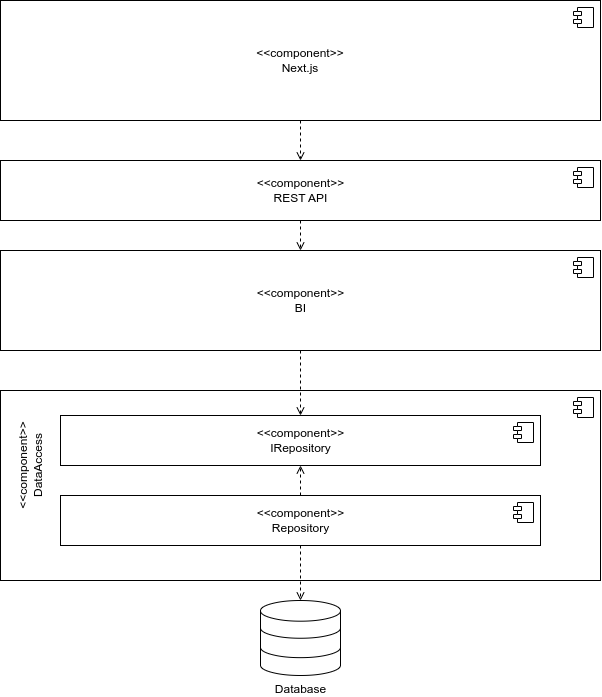

The diagram above was exported from draw.io. Its source (the exported page's mxGraphModel, read from the mxfile embedded in the PNG):
<mxGraphModel dx="969" dy="3067" grid="1" gridSize="10" guides="1" tooltips="1" connect="1" arrows="1" fold="1" page="1" pageScale="1" pageWidth="827" pageHeight="1169" math="0" shadow="0">
  <root>
    <mxCell id="0" />
    <mxCell id="1" parent="0" />
    <mxCell id="0kR957TMiLOrmKBHp_Yo-16" style="edgeStyle=orthogonalEdgeStyle;rounded=0;orthogonalLoop=1;jettySize=auto;html=1;exitX=1;exitY=0.5;exitDx=0;exitDy=0;dashed=1;endArrow=open;endFill=0;" edge="1" parent="1" source="0kR957TMiLOrmKBHp_Yo-2" target="0kR957TMiLOrmKBHp_Yo-4">
      <mxGeometry relative="1" as="geometry" />
    </mxCell>
    <mxCell id="0kR957TMiLOrmKBHp_Yo-2" value="" style="html=1;dropTarget=0;direction=south;align=left;" vertex="1" parent="1">
      <mxGeometry x="120" y="-2320" width="600" height="120" as="geometry" />
    </mxCell>
    <mxCell id="0kR957TMiLOrmKBHp_Yo-3" value="" style="shape=module;jettyWidth=8;jettyHeight=4;" vertex="1" parent="0kR957TMiLOrmKBHp_Yo-2">
      <mxGeometry x="1" width="20" height="20" relative="1" as="geometry">
        <mxPoint x="-27" y="7" as="offset" />
      </mxGeometry>
    </mxCell>
    <mxCell id="0kR957TMiLOrmKBHp_Yo-17" style="edgeStyle=orthogonalEdgeStyle;rounded=0;orthogonalLoop=1;jettySize=auto;html=1;exitX=1;exitY=0.5;exitDx=0;exitDy=0;entryX=0;entryY=0.5;entryDx=0;entryDy=0;dashed=1;endArrow=open;endFill=0;" edge="1" parent="1" source="0kR957TMiLOrmKBHp_Yo-4" target="0kR957TMiLOrmKBHp_Yo-6">
      <mxGeometry relative="1" as="geometry" />
    </mxCell>
    <mxCell id="0kR957TMiLOrmKBHp_Yo-4" value="&amp;lt;&amp;lt;component&amp;gt;&amp;gt;&lt;br&gt;REST API" style="html=1;dropTarget=0;direction=south;" vertex="1" parent="1">
      <mxGeometry x="120" y="-2160" width="600" height="60" as="geometry" />
    </mxCell>
    <mxCell id="0kR957TMiLOrmKBHp_Yo-5" value="" style="shape=module;jettyWidth=8;jettyHeight=4;" vertex="1" parent="0kR957TMiLOrmKBHp_Yo-4">
      <mxGeometry x="1" width="20" height="20" relative="1" as="geometry">
        <mxPoint x="-27" y="7" as="offset" />
      </mxGeometry>
    </mxCell>
    <mxCell id="0kR957TMiLOrmKBHp_Yo-6" value="&amp;lt;&amp;lt;component&amp;gt;&amp;gt;&lt;br&gt;BI" style="html=1;dropTarget=0;direction=south;" vertex="1" parent="1">
      <mxGeometry x="120" y="-2070" width="600" height="100" as="geometry" />
    </mxCell>
    <mxCell id="0kR957TMiLOrmKBHp_Yo-7" value="" style="shape=module;jettyWidth=8;jettyHeight=4;" vertex="1" parent="0kR957TMiLOrmKBHp_Yo-6">
      <mxGeometry x="1" width="20" height="20" relative="1" as="geometry">
        <mxPoint x="-27" y="7" as="offset" />
      </mxGeometry>
    </mxCell>
    <mxCell id="0kR957TMiLOrmKBHp_Yo-8" value="" style="html=1;dropTarget=0;direction=south;" vertex="1" parent="1">
      <mxGeometry x="120" y="-1930" width="600" height="190" as="geometry" />
    </mxCell>
    <mxCell id="0kR957TMiLOrmKBHp_Yo-9" value="" style="shape=module;jettyWidth=8;jettyHeight=4;" vertex="1" parent="0kR957TMiLOrmKBHp_Yo-8">
      <mxGeometry x="1" width="20" height="20" relative="1" as="geometry">
        <mxPoint x="-27" y="7" as="offset" />
      </mxGeometry>
    </mxCell>
    <mxCell id="0kR957TMiLOrmKBHp_Yo-10" value="&amp;lt;&amp;lt;component&amp;gt;&amp;gt;&lt;br&gt;IRepository" style="html=1;dropTarget=0;direction=south;" vertex="1" parent="1">
      <mxGeometry x="180" y="-1905" width="480" height="50" as="geometry" />
    </mxCell>
    <mxCell id="0kR957TMiLOrmKBHp_Yo-11" value="" style="shape=module;jettyWidth=8;jettyHeight=4;" vertex="1" parent="0kR957TMiLOrmKBHp_Yo-10">
      <mxGeometry x="1" width="20" height="20" relative="1" as="geometry">
        <mxPoint x="-27" y="7" as="offset" />
      </mxGeometry>
    </mxCell>
    <mxCell id="0kR957TMiLOrmKBHp_Yo-20" style="edgeStyle=orthogonalEdgeStyle;rounded=0;orthogonalLoop=1;jettySize=auto;html=1;exitX=0;exitY=0.5;exitDx=0;exitDy=0;entryX=1;entryY=0.5;entryDx=0;entryDy=0;endArrow=open;dashed=1;endFill=0;" edge="1" parent="1" source="0kR957TMiLOrmKBHp_Yo-12" target="0kR957TMiLOrmKBHp_Yo-10">
      <mxGeometry relative="1" as="geometry" />
    </mxCell>
    <mxCell id="0kR957TMiLOrmKBHp_Yo-22" style="edgeStyle=orthogonalEdgeStyle;rounded=0;orthogonalLoop=1;jettySize=auto;html=1;exitX=1;exitY=0.5;exitDx=0;exitDy=0;endArrow=open;dashed=1;endFill=0;" edge="1" parent="1" source="0kR957TMiLOrmKBHp_Yo-12" target="0kR957TMiLOrmKBHp_Yo-21">
      <mxGeometry relative="1" as="geometry" />
    </mxCell>
    <mxCell id="0kR957TMiLOrmKBHp_Yo-12" value="&amp;lt;&amp;lt;component&amp;gt;&amp;gt;&lt;br&gt;Repository" style="html=1;dropTarget=0;direction=south;" vertex="1" parent="1">
      <mxGeometry x="180" y="-1825" width="480" height="50" as="geometry" />
    </mxCell>
    <mxCell id="0kR957TMiLOrmKBHp_Yo-13" value="" style="shape=module;jettyWidth=8;jettyHeight=4;" vertex="1" parent="0kR957TMiLOrmKBHp_Yo-12">
      <mxGeometry x="1" width="20" height="20" relative="1" as="geometry">
        <mxPoint x="-27" y="7" as="offset" />
      </mxGeometry>
    </mxCell>
    <mxCell id="0kR957TMiLOrmKBHp_Yo-14" value="&amp;lt;&amp;lt;component&amp;gt;&amp;gt;&lt;br&gt;Next.js" style="text;html=1;strokeColor=none;fillColor=none;align=center;verticalAlign=middle;whiteSpace=wrap;rounded=0;" vertex="1" parent="1">
      <mxGeometry x="390" y="-2275" width="60" height="30" as="geometry" />
    </mxCell>
    <mxCell id="0kR957TMiLOrmKBHp_Yo-15" value="&amp;lt;&amp;lt;component&amp;gt;&amp;gt;&lt;br&gt;DataAccess" style="text;html=1;strokeColor=none;fillColor=none;align=center;verticalAlign=middle;whiteSpace=wrap;rounded=0;rotation=-90;" vertex="1" parent="1">
      <mxGeometry x="80" y="-1880" width="140" height="50" as="geometry" />
    </mxCell>
    <mxCell id="0kR957TMiLOrmKBHp_Yo-18" style="edgeStyle=orthogonalEdgeStyle;rounded=0;orthogonalLoop=1;jettySize=auto;html=1;exitX=1;exitY=0.5;exitDx=0;exitDy=0;entryX=0;entryY=0.5;entryDx=0;entryDy=0;endArrow=open;dashed=1;endFill=0;" edge="1" parent="1" source="0kR957TMiLOrmKBHp_Yo-6" target="0kR957TMiLOrmKBHp_Yo-10">
      <mxGeometry relative="1" as="geometry" />
    </mxCell>
    <mxCell id="0kR957TMiLOrmKBHp_Yo-21" value="Database" style="html=1;verticalLabelPosition=bottom;align=center;labelBackgroundColor=#ffffff;verticalAlign=top;strokeWidth=1;strokeColor=#000000;shadow=0;dashed=0;shape=mxgraph.ios7.icons.data;" vertex="1" parent="1">
      <mxGeometry x="380" y="-1720" width="80" height="75" as="geometry" />
    </mxCell>
  </root>
</mxGraphModel>